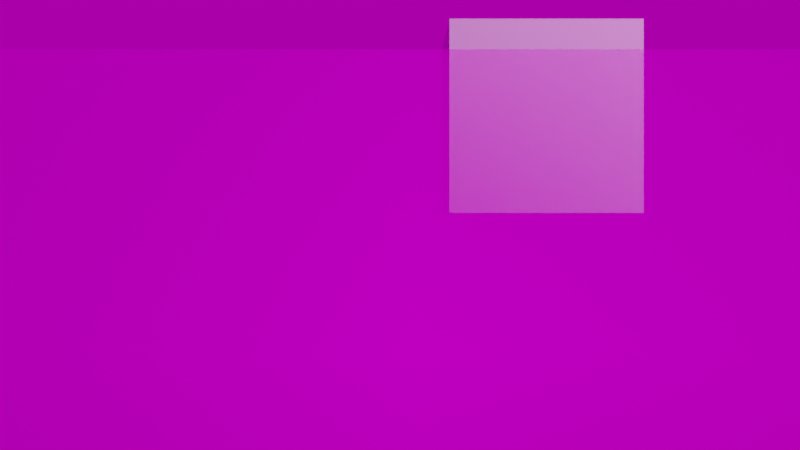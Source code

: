 # Source: building.blend  (saved by Blender 2.80.75; exported with 4.5.12 LTS)
import bpy
from mathutils import Matrix  # noqa: F401  (used for matrix-valued properties, if any)

bpy.ops.wm.read_factory_settings(use_empty=True)
scene = bpy.context.scene
scene.name = 'Scene'

# ---- collections
col_collection = bpy.data.collections.new('Collection'); scene.collection.children.link(col_collection)

# ---- images (referenced by path relative to the original .blend; pixels are not part of the script)
import os
ASSET_DIR = os.environ.get("B2B_ASSET_DIR", "")  # directory of the original .blend (textures are referenced by path, not embedded)
HERE = os.path.dirname(os.path.abspath(__file__))  # packed textures are extracted next to this script under _unpacked/

def load_image(name, relpath, width, height, colorspace="sRGB"):
    """Load a texture the original file referenced (path relative to the .blend, or extracted next to this script)."""
    p = next((c for c in (os.path.join(HERE, relpath), os.path.join(ASSET_DIR, relpath)) if relpath and os.path.exists(c)), "")
    if p:
        img = bpy.data.images.load(p, check_existing=True)
        img.name = name
    else:  # same state as the original file: an image datablock whose file is absent (Cycles renders it pink)
        img = bpy.data.images.new(name, width, height)
        img.source = "FILE"
        img.filepath = "//" + (relpath or name)
    img.colorspace_settings.name = colorspace
    return img
img_ussupremecourtwestfacade_png = load_image('USSupremeCourtWestFacade.png', 'USSupremeCourtWestFacade.png', 1024, 1024, 'sRGB')
img_simons_town_rocks_1k_hdr = load_image('simons_town_rocks_1k.hdr', 'simons_town_rocks_1k.hdr', 1024, 1024, 'Linear Rec.709')

# ---- materials (node trees are filled in below, after node groups)
mat_ussupremecourtwestfacade = bpy.data.materials.new('USSupremeCourtWestFacade')
mat_ussupremecourtwestfacade.use_transparent_shadow = False

# ---- material node trees
mat_ussupremecourtwestfacade.use_nodes = True; mat_ussupremecourtwestfacade.node_tree.nodes.clear()
_N = mat_ussupremecourtwestfacade.node_tree.nodes; _L = mat_ussupremecourtwestfacade.node_tree.links
n0 = _N.new('ShaderNodeOutputMaterial'); n0.name = 'Material Output'; n0.location = (384, 292)
n1 = _N.new('ShaderNodeTexImage'); n1.name = 'Image Texture'; n1.location = (-316, 52)
n1.image = img_ussupremecourtwestfacade_png
n1.extension = 'CLIP'
n2 = _N.new('ShaderNodeBsdfDiffuse'); n2.name = 'Diffuse BSDF'; n2.location = (-116, 52)
n3 = _N.new('ShaderNodeBsdfTransparent'); n3.name = 'Transparent BSDF'; n3.location = (-116, 232)
n4 = _N.new('ShaderNodeMixShader'); n4.name = 'Mix Shader'; n4.location = (84, 292)
_L.new(n1.outputs[0], n2.inputs[0])
_L.new(n1.outputs[1], n4.inputs[0])
_L.new(n3.outputs[0], n4.inputs[1])
_L.new(n2.outputs[0], n4.inputs[2])
_L.new(n4.outputs[0], n0.inputs[0])
n0.is_active_output = True

# ---- world
world_world = bpy.data.worlds.new('World'); scene.world = world_world
world_world.use_nodes = True; world_world.node_tree.nodes.clear()
_N = world_world.node_tree.nodes; _L = world_world.node_tree.links
n0 = _N.new('ShaderNodeBackground'); n0.name = 'Background'; n0.location = (10, 300)
n0.inputs[1].default_value = 0.4
n1 = _N.new('ShaderNodeMapping'); n1.name = 'Mapping'; n1.location = (-382, 116)
n2 = _N.new('ShaderNodeTexCoord'); n2.name = 'Texture Coordinate.001'; n2.location = (-872, 99)
n3 = _N.new('ShaderNodeTexEnvironment'); n3.name = 'Environment Texture'; n3.location = (-383, 357)
n3.image = img_simons_town_rocks_1k_hdr
n4 = _N.new('ShaderNodeOutputWorld'); n4.name = 'World Output'; n4.location = (300, 300)
n5 = _N.new('ShaderNodeTexImage'); n5.name = 'Image Texture'; n5.location = (-18, 59)
n6 = _N.new('ShaderNodeMapping'); n6.name = 'Mapping.001'; n6.location = (-702, -8)
n7 = _N.new('ShaderNodeTexCoord'); n7.name = 'Texture Coordinate'; n7.location = (-500, 16)
_L.new(n0.outputs[0], n4.inputs[0])
_L.new(n7.outputs[2], n1.inputs[0])
_L.new(n3.outputs[0], n0.inputs[0])
_L.new(n6.outputs[0], n3.inputs[0])
_L.new(n2.outputs[0], n6.inputs[0])
_L.new(n1.outputs[0], n5.inputs[0])
n4.is_active_output = True
world_world.color = (0.05088, 0.05088, 0.05088)
world_world.use_sun_shadow = False
world_world.sun_shadow_jitter_overblur = 0.0

# ---- cameras
cam_camera = bpy.data.cameras.new('Camera')
cam_camera.clip_end = 100.0
cam_camera.ortho_scale = 7.314

# ---- lights
light_light = bpy.data.lights.new('Light', 'POINT')
light_light.transmission_factor = 0.0
light_light.energy = 1000.0
light_light.shadow_soft_size = 0.1
light_light.shadow_maximum_resolution = 0.006
light_light.use_absolute_resolution = True

# ---- meshes
me_ussupremecourtwestfacade_001 = bpy.data.meshes.new('USSupremeCourtWestFacade.001')
me_ussupremecourtwestfacade_001.from_pydata([], [], [])
_uv = me_ussupremecourtwestfacade_001.uv_layers.new(name='UVMap')
_uv.uv.foreach_set('vector', [])
me_ussupremecourtwestfacade_001.materials.append(mat_ussupremecourtwestfacade)
me_ussupremecourtwestfacade_001.use_remesh_preserve_volume = False
me_ussupremecourtwestfacade_001.use_remesh_preserve_attributes = False
me_ussupremecourtwestfacade_001.use_mirror_vertex_groups = False
me_ussupremecourtwestfacade_001.update()
me_ussupremecourtwestfacade = bpy.data.meshes.new('USSupremeCourtWestFacade')
me_ussupremecourtwestfacade.from_pydata([(-0.7029, -0.5, 0.0), (0.7029, -0.5, 0.0), (-0.7029, 0.5, 0.0), (0.7029, 0.5, 0.0)], [], [(0, 1, 3, 2)])
_uv = me_ussupremecourtwestfacade.uv_layers.new(name='UVMap')
_uv.uv.foreach_set('vector', [0.0, 0.0, 1.0, 0.0, 1.0, 1.0, 0.0, 1.0])
me_ussupremecourtwestfacade.materials.append(mat_ussupremecourtwestfacade)
me_ussupremecourtwestfacade.use_remesh_preserve_volume = False
me_ussupremecourtwestfacade.use_remesh_preserve_attributes = False
me_ussupremecourtwestfacade.use_mirror_vertex_groups = False
me_ussupremecourtwestfacade.update()
me_cube = bpy.data.meshes.new('Cube')
me_cube.from_pydata([(-1.0, -1.0, -1.0), (-1.0, -1.0, 1.0), (-1.0, 1.0, -1.0), (-1.0, 1.0, 1.0), (1.0, -1.0, -1.0), (1.0, -1.0, 1.0), (1.0, 1.0, -1.0), (1.0, 1.0, 1.0)], [], [(0, 1, 3, 2), (2, 3, 7, 6), (6, 7, 5, 4), (4, 5, 1, 0), (2, 6, 4, 0), (7, 3, 1, 5)])
_uv = me_cube.uv_layers.new(name='UVMap')
_uv.uv.foreach_set('vector', [0.375, 0.0, 0.625, 0.0, 0.625, 0.25, 0.375, 0.25, 0.375, 0.25, 0.625, 0.25, 0.625, 0.5, 0.375, 0.5, 0.375, 0.5, 0.625, 0.5, 0.625, 0.75, 0.375, 0.75, 0.375, 0.75, 0.625, 0.75, 0.625, 1.0, 0.375, 1.0, 0.125, 0.5, 0.375, 0.5, 0.375, 0.75, 0.125, 0.75, 0.625, 0.5, 0.875, 0.5, 0.875, 0.75, 0.625, 0.75])
me_cube.use_remesh_preserve_volume = False
me_cube.use_remesh_preserve_attributes = False
me_cube.use_mirror_vertex_groups = False
me_cube.update()

# ---- objects
ob_light = bpy.data.objects.new('Light', light_light)
ob_camera = bpy.data.objects.new('Camera', cam_camera)
ob_ussupremecourtwestfacade_001 = bpy.data.objects.new('USSupremeCourtWestFacade.001', me_ussupremecourtwestfacade_001)
ob_ussupremecourtwestfacade = bpy.data.objects.new('USSupremeCourtWestFacade', me_ussupremecourtwestfacade)
ob_cube = bpy.data.objects.new('Cube', me_cube)

# ---- transforms, parenting, visibility, modifiers, constraints
ob_light.location = (4.076, 1.005, 5.904)
ob_light.rotation_euler = (0.6503, 0.05522, 1.866)
ob_light.lock_rotations_4d = False
ob_light.empty_display_type = 'ARROWS'
ob_light.color = (0.0, 0.0, 0.0, 0.0)
ob_light.lineart.crease_threshold = 0.0
ob_camera.location = (0.0, 0.0, 0.4817)
ob_camera.rotation_euler = (1.571, -0.0, 0.0)
ob_camera.lock_rotations_4d = False
ob_camera.empty_display_type = 'ARROWS'
ob_camera.color = (0.0, 0.0, 0.0, 0.0)
ob_camera.display_type = 'WIRE'
ob_camera.lineart.crease_threshold = 0.0
ob_ussupremecourtwestfacade_001.location = (0.0, 0.0, 0.0)
ob_ussupremecourtwestfacade_001.lineart.crease_threshold = 0.0
ob_ussupremecourtwestfacade.location = (0.03637, 2.87, 0.1506)
ob_ussupremecourtwestfacade.rotation_euler = (1.571, 0.0, 0.0)
ob_ussupremecourtwestfacade.scale = (1.571, 1.571, 1.571)
ob_ussupremecourtwestfacade.lineart.crease_threshold = 0.0
ob_cube.location = (0.7605, 6.269, 1.05)
ob_cube.scale = (0.5042, 0.5042, 0.5042)
ob_cube.lineart.crease_threshold = 0.0

# ---- collection membership
col_collection.objects.link(ob_light)
col_collection.objects.link(ob_camera)
col_collection.objects.link(ob_ussupremecourtwestfacade_001)
col_collection.objects.link(ob_ussupremecourtwestfacade)
col_collection.objects.link(ob_cube)

# ---- scene / render settings (as saved in the file)
scene.camera = ob_camera
scene.frame_start = 1; scene.frame_end = 250; scene.frame_set(1)
scene.render.engine = 'BLENDER_EEVEE_NEXT'
scene.cycles.use_denoising = False
scene.cycles.samples = 128
scene.cycles.sampling_pattern = 'TABULATED_SOBOL'
scene.cycles.use_adaptive_sampling = False
scene.cycles.use_light_tree = False
scene.eevee.use_raytracing = True
scene.view_settings.view_transform = 'Standard'
bpy.context.view_layer.update()
